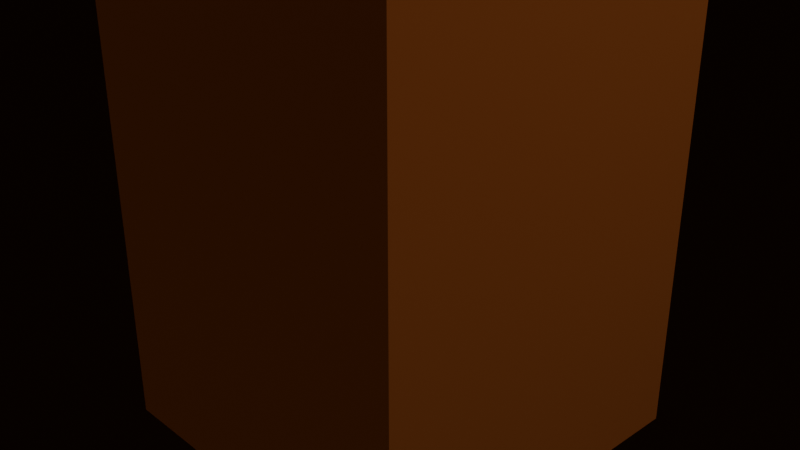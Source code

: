 # Source: plant.blend  (saved by Blender 4.2.66; exported with 4.5.12 LTS)
import bpy
from mathutils import Matrix  # noqa: F401  (used for matrix-valued properties, if any)

bpy.ops.wm.read_factory_settings(use_empty=True)
scene = bpy.context.scene
scene.name = 'Scene'

# ---- collections
col_collection = bpy.data.collections.new('Collection'); scene.collection.children.link(col_collection)
col_main = bpy.data.collections.new('Main'); scene.collection.children.link(col_main)

# ---- materials (node trees are filled in below, after node groups)
mat_material_005 = bpy.data.materials.new('Material.005')
mat_material = bpy.data.materials.new('Material')
mat_material.alpha_threshold = 0.0
mat_material.use_transparent_shadow = False
mat_material.roughness = 0.5
mat_material.line_color = (0.0, 0.0, 0.0, 1.0)
mat_material_001 = bpy.data.materials.new('Material.001')
mat_material_004 = bpy.data.materials.new('Material.004')
mat_material_003 = bpy.data.materials.new('Material.003')
mat_material_002 = bpy.data.materials.new('Material.002')
mat_material_006 = bpy.data.materials.new('Material.006')
mat_material_006.alpha_threshold = 0.0
mat_material_006.use_transparent_shadow = False
mat_material_006.roughness = 0.5
mat_material_006.line_color = (0.0, 0.0, 0.0, 1.0)

# ---- material node trees
mat_material_005.use_nodes = True; mat_material_005.node_tree.nodes.clear()
_N = mat_material_005.node_tree.nodes; _L = mat_material_005.node_tree.links
n0 = _N.new('ShaderNodeBsdfPrincipled'); n0.name = 'Principled BSDF'; n0.location = (10, 300)
n0.inputs[0].default_value = (0.3467, 0.7991, 0.04092, 1.0)
n1 = _N.new('ShaderNodeOutputMaterial'); n1.name = 'Material Output'; n1.location = (300, 300)
_L.new(n0.outputs[0], n1.inputs[0])
n1.is_active_output = True
mat_material.use_nodes = True; mat_material.node_tree.nodes.clear()
_N = mat_material.node_tree.nodes; _L = mat_material.node_tree.links
n0 = _N.new('ShaderNodeOutputMaterial'); n0.name = 'Material Output'; n0.location = (300, 300)
n1 = _N.new('ShaderNodeBsdfDiffuse'); n1.name = 'Diffuse BSDF'; n1.location = (10, 300)
n1.inputs[0].default_value = (0.7991, 0.2346, 0.06301, 1.0)
n1.inputs[1].default_value = 0.5
_L.new(n1.outputs[0], n0.inputs[0])
n0.is_active_output = True
mat_material_001.use_nodes = True; mat_material_001.node_tree.nodes.clear()
_N = mat_material_001.node_tree.nodes; _L = mat_material_001.node_tree.links
n0 = _N.new('ShaderNodeOutputMaterial'); n0.name = 'Material Output'; n0.location = (300, 300)
n1 = _N.new('ShaderNodeBsdfDiffuse'); n1.name = 'Diffuse BSDF'; n1.location = (10, 300)
n1.inputs[0].default_value = (0.2195, 0.1441, 0.04817, 1.0)
n1.inputs[1].default_value = 0.9301
_L.new(n1.outputs[0], n0.inputs[0])
n0.is_active_output = True
mat_material_004.use_nodes = True; mat_material_004.node_tree.nodes.clear()
_N = mat_material_004.node_tree.nodes; _L = mat_material_004.node_tree.links
n0 = _N.new('ShaderNodeOutputMaterial'); n0.name = 'Material Output'; n0.location = (300, 300)
n1 = _N.new('ShaderNodeBsdfSheen'); n1.name = 'Sheen BSDF'; n1.location = (10, 300)
n1.inputs[0].default_value = (0.3467, 0.7991, 0.04092, 1.0)
_L.new(n1.outputs[0], n0.inputs[0])
n0.is_active_output = True
mat_material_003.use_nodes = True; mat_material_003.node_tree.nodes.clear()
_N = mat_material_003.node_tree.nodes; _L = mat_material_003.node_tree.links
n0 = _N.new('ShaderNodeOutputMaterial'); n0.name = 'Material Output'; n0.location = (300, 300)
n1 = _N.new('ShaderNodeBsdfSheen'); n1.name = 'Sheen BSDF'; n1.location = (10, 300)
n1.inputs[0].default_value = (0.3467, 0.7991, 0.04092, 1.0)
_L.new(n1.outputs[0], n0.inputs[0])
n0.is_active_output = True
mat_material_002.use_nodes = True; mat_material_002.node_tree.nodes.clear()
_N = mat_material_002.node_tree.nodes; _L = mat_material_002.node_tree.links
n0 = _N.new('ShaderNodeOutputMaterial'); n0.name = 'Material Output'; n0.location = (300, 300)
n1 = _N.new('ShaderNodeBsdfSheen'); n1.name = 'Sheen BSDF'; n1.location = (10, 300)
n1.inputs[0].default_value = (0.3467, 0.7991, 0.04092, 1.0)
_L.new(n1.outputs[0], n0.inputs[0])
n0.is_active_output = True
mat_material_006.use_nodes = True; mat_material_006.node_tree.nodes.clear()
_N = mat_material_006.node_tree.nodes; _L = mat_material_006.node_tree.links
n0 = _N.new('ShaderNodeOutputMaterial'); n0.name = 'Material Output'; n0.location = (300, 300)
n1 = _N.new('ShaderNodeBsdfDiffuse'); n1.name = 'Diffuse BSDF'; n1.location = (10, 300)
n1.inputs[0].default_value = (0.07421, 0.02519, 0.007499, 1.0)
n1.inputs[1].default_value = 0.8238
_L.new(n1.outputs[0], n0.inputs[0])
n0.is_active_output = True

# ---- world
world_world = bpy.data.worlds.new('World'); scene.world = world_world
world_world.use_nodes = True; world_world.node_tree.nodes.clear()
_N = world_world.node_tree.nodes; _L = world_world.node_tree.links
n0 = _N.new('ShaderNodeOutputWorld'); n0.name = 'World Output'; n0.location = (300, 300)
n1 = _N.new('ShaderNodeBackground'); n1.name = 'Background'; n1.location = (10, 300)
n1.inputs[0].default_value = (0.05088, 0.05088, 0.05088, 1.0)
_L.new(n1.outputs[0], n0.inputs[0])
n0.is_active_output = True
world_world.color = (0.05088, 0.05088, 0.05088)
world_world.sun_shadow_jitter_overblur = 0.0

# ---- cameras
cam_camera = bpy.data.cameras.new('Camera')
cam_camera.clip_end = 100.0
cam_camera.ortho_scale = 7.314

# ---- lights
light_light = bpy.data.lights.new('Light', 'POINT')
light_light.energy = 1000.0
light_light.shadow_soft_size = 0.1

# ---- meshes
me_plant = bpy.data.meshes.new('plant')
me_plant.from_pydata([(-1.0, -1.0, -1.0), (-1.0, -1.0, 1.0), (-1.0, 1.0, -1.0), (-1.0, 1.0, 1.0), (1.0, -1.0, -1.0), (1.0, -1.0, 1.0), (1.0, 1.0, -1.0), (1.0, 1.0, 1.0), (2.487, -21.12, -4.183), (2.487, -32.32, -4.183), (2.518, -21.12, 3.816), (2.518, -32.32, 3.816), (0.487, -21.12, -4.058), (0.487, -32.32, -4.058), (0.5183, -21.12, 3.941), (0.5183, -32.32, 3.941), (1.01, 2.834, 1.91), (2.01, 2.834, 1.847), (0.9948, 2.834, -2.089), (1.995, 2.834, -2.152), (1.01, -21.17, 1.91), (2.01, -21.17, 1.847), (0.9948, -21.17, -2.089), (1.995, -21.17, -2.152), (1.299, -1.208, 11.86), (1.799, -1.208, 11.83), (1.299, 0.7917, 11.86), (1.799, 0.7916, 11.83), (1.26, -1.208, 1.86), (1.76, -1.208, 1.828), (1.26, 0.7917, 1.86), (1.76, 0.7917, 1.828), (1.222, -6.307, -1.953), (1.722, -6.307, -1.984), (1.222, -4.307, -1.953), (1.722, -4.307, -1.984), (1.183, -6.307, -11.95), (1.683, -6.307, -11.98), (1.183, -4.307, -11.95), (1.683, -4.307, -11.98), (1.897, -8.758, -1.026), (1.897, -8.758, 0.9742), (1.897, -6.758, -1.026), (1.897, -6.758, 0.9742), (4.397, -8.758, -1.026), (4.397, -8.758, 0.9742), (4.397, -6.758, -1.026), (4.397, -6.758, 0.9742)], [], [(0, 1, 3, 2), (2, 3, 7, 6), (6, 7, 5, 4), (4, 5, 1, 0), (2, 6, 4, 0), (7, 3, 1, 5), (8, 12, 14, 10), (11, 10, 14, 15), (15, 14, 12, 13), (13, 9, 11, 15), (9, 8, 10, 11), (13, 12, 8, 9), (16, 17, 19, 18), (18, 19, 23, 22), (22, 23, 21, 20), (20, 21, 17, 16), (18, 22, 20, 16), (23, 19, 17, 21), (24, 25, 27, 26), (26, 27, 31, 30), (30, 31, 29, 28), (28, 29, 25, 24), (26, 30, 28, 24), (31, 27, 25, 29), (32, 33, 35, 34), (34, 35, 39, 38), (38, 39, 37, 36), (36, 37, 33, 32), (34, 38, 36, 32), (39, 35, 33, 37), (40, 41, 43, 42), (42, 43, 47, 46), (46, 47, 45, 44), (44, 45, 41, 40), (42, 46, 44, 40), (47, 43, 41, 45)])
me_plant.polygons.foreach_set('material_index', [0, 0, 0, 0, 0, 0, 1, 1, 1, 1, 1, 1, 2, 2, 2, 2, 2, 2, 3, 3, 3, 3, 3, 3, 4, 4, 4, 4, 4, 4, 5, 5, 5, 5, 5, 5])
_uv = me_plant.uv_layers.new(name='UVMap')
_uv.uv.foreach_set('vector', [0.375, 0.0, 0.625, 0.0, 0.625, 0.25, 0.375, 0.25, 0.375, 0.25, 0.625, 0.25, 0.625, 0.5, 0.375, 0.5, 0.375, 0.5, 0.625, 0.5, 0.625, 0.75, 0.375, 0.75, 0.375, 0.75, 0.625, 0.75, 0.625, 1.0, 0.375, 1.0, 0.125, 0.5, 0.375, 0.5, 0.375, 0.75, 0.125, 0.75, 0.625, 0.5, 0.875, 0.5, 0.875, 0.75, 0.625, 0.75, 0.625, 0.5, 0.875, 0.5, 0.875, 0.75, 0.625, 0.75, 0.375, 0.75, 0.625, 0.75, 0.625, 1.0, 0.375, 1.0, 0.375, 0.0, 0.625, 0.0, 0.625, 0.25, 0.375, 0.25, 0.125, 0.5, 0.375, 0.5, 0.375, 0.75, 0.125, 0.75, 0.375, 0.5, 0.625, 0.5, 0.625, 0.75, 0.375, 0.75, 0.375, 0.25, 0.625, 0.25, 0.625, 0.5, 0.375, 0.5, 0.375, 0.0, 0.625, 0.0, 0.625, 0.25, 0.375, 0.25, 0.375, 0.25, 0.625, 0.25, 0.625, 0.5, 0.375, 0.5, 0.375, 0.5, 0.625, 0.5, 0.625, 0.75, 0.375, 0.75, 0.375, 0.75, 0.625, 0.75, 0.625, 1.0, 0.375, 1.0, 0.125, 0.5, 0.375, 0.5, 0.375, 0.75, 0.125, 0.75, 0.625, 0.5, 0.875, 0.5, 0.875, 0.75, 0.625, 0.75, 0.375, 0.0, 0.625, 0.0, 0.625, 0.25, 0.375, 0.25, 0.375, 0.25, 0.625, 0.25, 0.625, 0.5, 0.375, 0.5, 0.375, 0.5, 0.625, 0.5, 0.625, 0.75, 0.375, 0.75, 0.375, 0.75, 0.625, 0.75, 0.625, 1.0, 0.375, 1.0, 0.125, 0.5, 0.375, 0.5, 0.375, 0.75, 0.125, 0.75, 0.625, 0.5, 0.875, 0.5, 0.875, 0.75, 0.625, 0.75, 0.375, 0.0, 0.625, 0.0, 0.625, 0.25, 0.375, 0.25, 0.375, 0.25, 0.625, 0.25, 0.625, 0.5, 0.375, 0.5, 0.375, 0.5, 0.625, 0.5, 0.625, 0.75, 0.375, 0.75, 0.375, 0.75, 0.625, 0.75, 0.625, 1.0, 0.375, 1.0, 0.125, 0.5, 0.375, 0.5, 0.375, 0.75, 0.125, 0.75, 0.625, 0.5, 0.875, 0.5, 0.875, 0.75, 0.625, 0.75, 0.375, 0.0, 0.625, 0.0, 0.625, 0.25, 0.375, 0.25, 0.375, 0.25, 0.625, 0.25, 0.625, 0.5, 0.375, 0.5, 0.375, 0.5, 0.625, 0.5, 0.625, 0.75, 0.375, 0.75, 0.375, 0.75, 0.625, 0.75, 0.625, 1.0, 0.375, 1.0, 0.125, 0.5, 0.375, 0.5, 0.375, 0.75, 0.125, 0.75, 0.625, 0.5, 0.875, 0.5, 0.875, 0.75, 0.625, 0.75])
_ca = me_plant.color_attributes.new('Color', 'BYTE_COLOR', 'CORNER')
_ca.data.foreach_set('color', [0.3467, 0.7991, 0.04092, 1.0, 0.3467, 0.7991, 0.04092, 1.0, 0.3467, 0.7991, 0.04092, 1.0, 0.3467, 0.7991, 0.04092, 1.0, 0.3467, 0.7991, 0.04092, 1.0, 0.3467, 0.7991, 0.04092, 1.0, 0.3467, 0.7991, 0.04092, 1.0, 0.3467, 0.7991, 0.04092, 1.0, 0.3467, 0.7991, 0.04092, 1.0, 0.3467, 0.7991, 0.04092, 1.0, 0.3467, 0.7991, 0.04092, 1.0, 0.3467, 0.7991, 0.04092, 1.0, 0.3467, 0.7991, 0.04092, 1.0, 0.3467, 0.7991, 0.04092, 1.0, 0.3467, 0.7991, 0.04092, 1.0, 0.3467, 0.7991, 0.04092, 1.0, 0.3467, 0.7991, 0.04092, 1.0, 0.3467, 0.7991, 0.04092, 1.0, 0.3467, 0.7991, 0.04092, 1.0, 0.3467, 0.7991, 0.04092, 1.0, 0.3467, 0.7991, 0.04092, 1.0, 0.3467, 0.7991, 0.04092, 1.0, 0.3467, 0.7991, 0.04092, 1.0, 0.3467, 0.7991, 0.04092, 1.0, 1.0, 0.9734, 0.7605, 1.0, 1.0, 0.9734, 0.7605, 1.0, 1.0, 0.9734, 0.7605, 1.0, 0.7991, 0.2346, 0.06301, 1.0, 1.0, 0.9734, 0.7605, 1.0, 0.7991, 0.2346, 0.06301, 1.0, 1.0, 0.9734, 0.7605, 1.0, 1.0, 0.9734, 0.7605, 1.0, 1.0, 0.9734, 0.7605, 1.0, 1.0, 0.9734, 0.7605, 1.0, 1.0, 0.9734, 0.7605, 1.0, 1.0, 0.9734, 0.7605, 1.0, 1.0, 0.9734, 0.7605, 1.0, 1.0, 0.9734, 0.7605, 1.0, 1.0, 0.9734, 0.7605, 1.0, 1.0, 0.9734, 0.7605, 1.0, 1.0, 0.9734, 0.7605, 1.0, 1.0, 0.9734, 0.7605, 1.0, 0.7991, 0.2346, 0.06301, 1.0, 1.0, 0.9734, 0.7605, 1.0, 1.0, 0.9734, 0.7605, 1.0, 1.0, 0.9734, 0.7605, 1.0, 1.0, 0.9734, 0.7605, 1.0, 1.0, 0.9734, 0.7605, 1.0, 0.2195, 0.1441, 0.04817, 1.0, 0.2195, 0.1441, 0.04817, 1.0, 0.2195, 0.1441, 0.04817, 1.0, 0.2195, 0.1441, 0.04817, 1.0, 0.2195, 0.1441, 0.04817, 1.0, 0.2195, 0.1441, 0.04817, 1.0, 0.2195, 0.1441, 0.04817, 1.0, 0.2195, 0.1441, 0.04817, 1.0, 0.2195, 0.1441, 0.04817, 1.0, 0.2195, 0.1441, 0.04817, 1.0, 0.2195, 0.1441, 0.04817, 1.0, 0.2195, 0.1441, 0.04817, 1.0, 0.2195, 0.1441, 0.04817, 1.0, 0.2195, 0.1441, 0.04817, 1.0, 0.2195, 0.1441, 0.04817, 1.0, 0.2195, 0.1441, 0.04817, 1.0, 0.2195, 0.1441, 0.04817, 1.0, 0.2195, 0.1441, 0.04817, 1.0, 0.2195, 0.1441, 0.04817, 1.0, 0.2195, 0.1441, 0.04817, 1.0, 0.2195, 0.1441, 0.04817, 1.0, 0.2195, 0.1441, 0.04817, 1.0, 0.2195, 0.1441, 0.04817, 1.0, 0.2195, 0.1441, 0.04817, 1.0, 0.3467, 0.7991, 0.04092, 1.0, 0.3467, 0.7991, 0.04092, 1.0, 0.3467, 0.7991, 0.04092, 1.0, 0.3467, 0.7991, 0.04092, 1.0, 0.3467, 0.7991, 0.04092, 1.0, 0.3467, 0.7991, 0.04092, 1.0, 0.3467, 0.7991, 0.04092, 1.0, 0.3467, 0.7991, 0.04092, 1.0, 0.3467, 0.7991, 0.04092, 1.0, 0.3467, 0.7991, 0.04092, 1.0, 0.3467, 0.7991, 0.04092, 1.0, 0.3467, 0.7991, 0.04092, 1.0, 0.3467, 0.7991, 0.04092, 1.0, 0.3467, 0.7991, 0.04092, 1.0, 0.3467, 0.7991, 0.04092, 1.0, 0.3467, 0.7991, 0.04092, 1.0, 0.3467, 0.7991, 0.04092, 1.0, 0.3467, 0.7991, 0.04092, 1.0, 0.3467, 0.7991, 0.04092, 1.0, 0.3467, 0.7991, 0.04092, 1.0, 0.3467, 0.7991, 0.04092, 1.0, 0.3467, 0.7991, 0.04092, 1.0, 0.3467, 0.7991, 0.04092, 1.0, 0.3467, 0.7991, 0.04092, 1.0, 0.3467, 0.7991, 0.04092, 1.0, 0.3467, 0.7991, 0.04092, 1.0, 0.3467, 0.7991, 0.04092, 1.0, 0.3467, 0.7991, 0.04092, 1.0, 0.3467, 0.7991, 0.04092, 1.0, 0.3467, 0.7991, 0.04092, 1.0, 0.3467, 0.7991, 0.04092, 1.0, 0.3467, 0.7991, 0.04092, 1.0, 0.3467, 0.7991, 0.04092, 1.0, 0.3467, 0.7991, 0.04092, 1.0, 0.3467, 0.7991, 0.04092, 1.0, 0.3467, 0.7991, 0.04092, 1.0, 0.3467, 0.7991, 0.04092, 1.0, 0.3467, 0.7991, 0.04092, 1.0, 0.3467, 0.7991, 0.04092, 1.0, 0.3467, 0.7991, 0.04092, 1.0, 0.3467, 0.7991, 0.04092, 1.0, 0.3467, 0.7991, 0.04092, 1.0, 0.3467, 0.7991, 0.04092, 1.0, 0.3467, 0.7991, 0.04092, 1.0, 0.3467, 0.7991, 0.04092, 1.0, 0.3467, 0.7991, 0.04092, 1.0, 0.3467, 0.7991, 0.04092, 1.0, 0.3467, 0.7991, 0.04092, 1.0, 0.3467, 0.7991, 0.04092, 1.0, 0.3467, 0.7991, 0.04092, 1.0, 0.3467, 0.7991, 0.04092, 1.0, 0.3467, 0.7991, 0.04092, 1.0, 0.3467, 0.7991, 0.04092, 1.0, 0.3467, 0.7991, 0.04092, 1.0, 0.3467, 0.7991, 0.04092, 1.0, 0.3467, 0.7991, 0.04092, 1.0, 0.3467, 0.7991, 0.04092, 1.0, 0.3467, 0.7991, 0.04092, 1.0, 0.3467, 0.7991, 0.04092, 1.0, 0.3467, 0.7991, 0.04092, 1.0, 0.3467, 0.7991, 0.04092, 1.0, 0.3467, 0.7991, 0.04092, 1.0, 0.3467, 0.7991, 0.04092, 1.0, 0.3467, 0.7991, 0.04092, 1.0, 0.3467, 0.7991, 0.04092, 1.0, 0.3467, 0.7991, 0.04092, 1.0, 0.3467, 0.7991, 0.04092, 1.0, 0.3467, 0.7991, 0.04092, 1.0, 0.3467, 0.7991, 0.04092, 1.0, 0.3467, 0.7991, 0.04092, 1.0, 0.3467, 0.7991, 0.04092, 1.0, 0.3467, 0.7991, 0.04092, 1.0])
me_plant.materials.append(mat_material_005)
me_plant.materials.append(mat_material)
me_plant.materials.append(mat_material_001)
me_plant.materials.append(mat_material_004)
me_plant.materials.append(mat_material_003)
me_plant.materials.append(mat_material_002)
me_plant.update()
me_ground = bpy.data.meshes.new('ground')
me_ground.from_pydata([(1.0, 1.0, 1.0), (1.0, 1.0, -1.0), (1.0, -1.0, 1.0), (1.0, -1.0, -1.0), (-1.0, 1.0, 1.0), (-1.0, 1.0, -1.0), (-1.0, -1.0, 1.0), (-1.0, -1.0, -1.0)], [], [(0, 4, 6, 2), (3, 2, 6, 7), (7, 6, 4, 5), (5, 1, 3, 7), (1, 0, 2, 3), (5, 4, 0, 1)])
_uv = me_ground.uv_layers.new(name='UVMap')
_uv.uv.foreach_set('vector', [0.625, 0.5, 0.875, 0.5, 0.875, 0.75, 0.625, 0.75, 0.375, 0.75, 0.625, 0.75, 0.625, 1.0, 0.375, 1.0, 0.375, 0.0, 0.625, 0.0, 0.625, 0.25, 0.375, 0.25, 0.125, 0.5, 0.375, 0.5, 0.375, 0.75, 0.125, 0.75, 0.375, 0.5, 0.625, 0.5, 0.625, 0.75, 0.375, 0.75, 0.375, 0.25, 0.625, 0.25, 0.625, 0.5, 0.375, 0.5])
_ca = me_ground.color_attributes.new('Color', 'BYTE_COLOR', 'CORNER')
_ca.data.foreach_set('color', [0.07421, 0.02519, 0.007499, 1.0, 0.07421, 0.02519, 0.007499, 1.0, 0.07421, 0.02519, 0.007499, 1.0, 0.07421, 0.02519, 0.007499, 1.0, 0.07421, 0.02519, 0.007499, 1.0, 0.07421, 0.02519, 0.007499, 1.0, 0.07421, 0.02519, 0.007499, 1.0, 0.07421, 0.02519, 0.007499, 1.0, 0.07421, 0.02519, 0.007499, 1.0, 0.07421, 0.02519, 0.007499, 1.0, 0.07421, 0.02519, 0.007499, 1.0, 0.07421, 0.02519, 0.007499, 1.0, 0.07421, 0.02519, 0.007499, 1.0, 0.07421, 0.02519, 0.007499, 1.0, 0.07421, 0.02519, 0.007499, 1.0, 0.07421, 0.02519, 0.007499, 1.0, 0.07421, 0.02519, 0.007499, 1.0, 0.07421, 0.02519, 0.007499, 1.0, 0.07421, 0.02519, 0.007499, 1.0, 0.07421, 0.02519, 0.007499, 1.0, 0.07421, 0.02519, 0.007499, 1.0, 0.07421, 0.02519, 0.007499, 1.0, 0.07421, 0.02519, 0.007499, 1.0, 0.07421, 0.02519, 0.007499, 1.0])
me_ground.materials.append(mat_material_006)
me_ground.use_mirror_vertex_groups = False
me_ground.update()

# ---- objects
ob_light = bpy.data.objects.new('Light', light_light)
ob_camera = bpy.data.objects.new('Camera', cam_camera)
ob_plant = bpy.data.objects.new('plant', me_plant)
ob_ground = bpy.data.objects.new('ground', me_ground)

# ---- transforms, parenting, visibility, modifiers, constraints
ob_light.location = (9.956, 1.005, 13.3)
ob_light.rotation_euler = (0.6503, 0.05522, 1.866)
ob_light.lock_rotations_4d = False
ob_light.empty_display_type = 'ARROWS'
ob_light.color = (0.0, 0.0, 0.0, 0.0)
ob_light.lineart.crease_threshold = 0.0
ob_camera.location = (7.359, -6.926, 4.568)
ob_camera.rotation_euler = (1.109, 0.0, 0.8149)
ob_camera.lock_rotations_4d = False
ob_camera.empty_display_type = 'ARROWS'
ob_camera.color = (0.0, 0.0, 0.0, 0.0)
ob_camera.display_type = 'WIRE'
ob_camera.lineart.crease_threshold = 0.0
ob_plant.location = (-3.006, -0.01344, 13.36)
ob_plant.rotation_euler = (-1.571, 3.142, -3.157)
ob_plant.scale = (2.0, 0.5, 0.5)
ob_ground.location = (6.834, 0.0, -19.21)
ob_ground.scale = (150.0, 150.0, 0.1)
ob_ground.lock_rotations_4d = False
ob_ground.empty_display_type = 'ARROWS'
ob_ground.lineart.crease_threshold = 0.0

# ---- collection membership
col_collection.objects.link(ob_light)
col_collection.objects.link(ob_camera)
col_main.objects.link(ob_plant)
col_main.objects.link(ob_ground)

# ---- scene / render settings (as saved in the file)
scene.camera = ob_camera
scene.frame_start = 1; scene.frame_end = 250; scene.frame_set(1)
scene.render.engine = 'BLENDER_EEVEE_NEXT'
bpy.context.view_layer.update()
